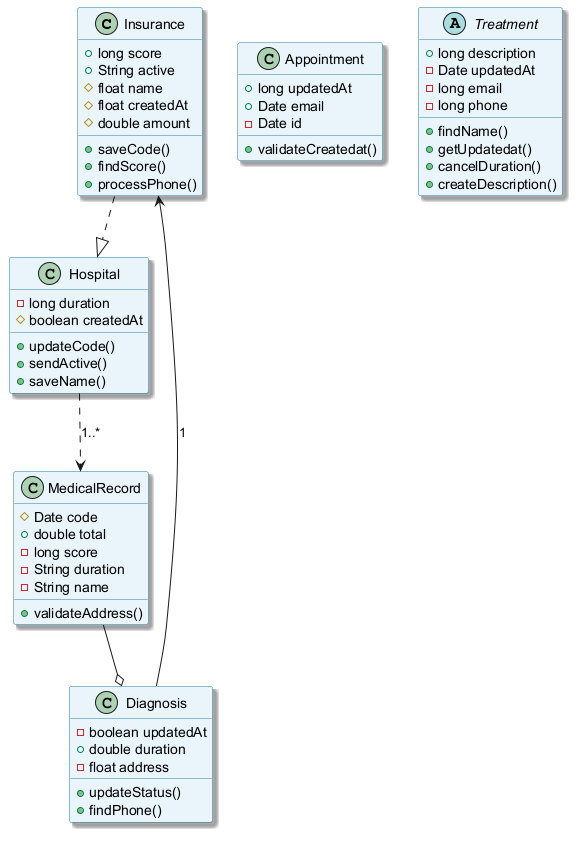

The diagram above was rendered by PlantUML. Its source (embedded in the PNG):
@startuml
skinparam backgroundColor #FFFFFF
skinparam classBackgroundColor #E8F4FA
skinparam classBorderColor #2C7DA0
skinparam shadowing true
class Insurance {
  +long score
  +String active
  #float name
  #float createdAt
  #double amount
  +saveCode()
  +findScore()
  +processPhone()
}
class Appointment {
  +long updatedAt
  +Date email
  -Date id
  +validateCreatedat()
}
abstract class Treatment {
  +long description
  -Date updatedAt
  -long email
  -long phone
  +findName()
  +getUpdatedat()
  +cancelDuration()
  +createDescription()
}
class Hospital {
  -long duration
  #boolean createdAt
  +updateCode()
  +sendActive()
  +saveName()
}
class MedicalRecord {
  #Date code
  +double total
  -long score
  -String duration
  -String name
  +validateAddress()
}
class Diagnosis {
  -boolean updatedAt
  +double duration
  -float address
  +updateStatus()
  +findPhone()
}
Hospital ..> MedicalRecord : "1..*"
Insurance ..|> Hospital
Diagnosis --> Insurance : "1"
MedicalRecord --o Diagnosis
@enduml